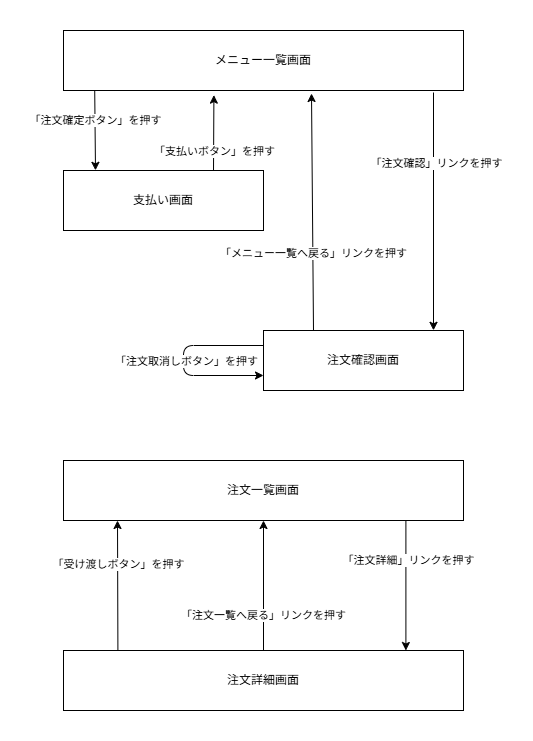

The diagram above was exported from draw.io. Its source (the exported page's mxGraphModel, read from the mxfile embedded in the PNG):
<mxGraphModel dx="822" dy="651" grid="1" gridSize="10" guides="1" tooltips="1" connect="1" arrows="1" fold="1" page="1" pageScale="1" pageWidth="827" pageHeight="1169" background="#ffffff" math="0" shadow="0">
  <root>
    <mxCell id="0" />
    <mxCell id="1" parent="0" />
    <mxCell id="11" style="edgeStyle=none;html=1;exitX=0.078;exitY=0.983;exitDx=0;exitDy=0;entryX=0.16;entryY=-0.003;entryDx=0;entryDy=0;exitPerimeter=0;entryPerimeter=0;" edge="1" parent="1" source="3" target="6">
      <mxGeometry relative="1" as="geometry" />
    </mxCell>
    <mxCell id="13" value="「注文確定ボタン」を押す" style="edgeLabel;html=1;align=center;verticalAlign=middle;resizable=0;points=[];" vertex="1" connectable="0" parent="11">
      <mxGeometry x="-0.0904" relative="1" as="geometry">
        <mxPoint y="-6" as="offset" />
      </mxGeometry>
    </mxCell>
    <mxCell id="15" style="edgeStyle=none;html=1;entryX=0.85;entryY=-0.003;entryDx=0;entryDy=0;entryPerimeter=0;" edge="1" parent="1" target="4">
      <mxGeometry relative="1" as="geometry">
        <mxPoint x="490" y="102" as="sourcePoint" />
      </mxGeometry>
    </mxCell>
    <mxCell id="16" value="「注文確認」リンクを押す" style="edgeLabel;html=1;align=center;verticalAlign=middle;resizable=0;points=[];" vertex="1" connectable="0" parent="15">
      <mxGeometry x="-0.101" y="2" relative="1" as="geometry">
        <mxPoint y="-37" as="offset" />
      </mxGeometry>
    </mxCell>
    <mxCell id="3" value="メニュー一覧画面" style="rounded=0;whiteSpace=wrap;html=1;" vertex="1" parent="1">
      <mxGeometry x="120" y="40" width="400" height="60" as="geometry" />
    </mxCell>
    <mxCell id="18" style="edgeStyle=none;html=1;exitX=0.25;exitY=0;exitDx=0;exitDy=0;entryX=0.62;entryY=1.05;entryDx=0;entryDy=0;entryPerimeter=0;" edge="1" parent="1" source="4" target="3">
      <mxGeometry relative="1" as="geometry" />
    </mxCell>
    <mxCell id="19" value="「メニュー一覧へ戻る」リンクを押す" style="edgeLabel;html=1;align=center;verticalAlign=middle;resizable=0;points=[];" vertex="1" connectable="0" parent="18">
      <mxGeometry x="-0.1367" y="2" relative="1" as="geometry">
        <mxPoint x="2" y="24" as="offset" />
      </mxGeometry>
    </mxCell>
    <mxCell id="4" value="注文確認画面" style="rounded=0;whiteSpace=wrap;html=1;" vertex="1" parent="1">
      <mxGeometry x="320" y="340" width="200" height="60" as="geometry" />
    </mxCell>
    <mxCell id="26" style="edgeStyle=none;html=1;exitX=0.856;exitY=1.003;exitDx=0;exitDy=0;entryX=0.856;entryY=0;entryDx=0;entryDy=0;exitPerimeter=0;entryPerimeter=0;" edge="1" parent="1" source="5" target="21">
      <mxGeometry relative="1" as="geometry" />
    </mxCell>
    <mxCell id="31" value="「注文詳細」リンクを押す" style="edgeLabel;html=1;align=center;verticalAlign=middle;resizable=0;points=[];" vertex="1" connectable="0" parent="26">
      <mxGeometry x="-0.3958" y="2" relative="1" as="geometry">
        <mxPoint as="offset" />
      </mxGeometry>
    </mxCell>
    <mxCell id="5" value="注文一覧画面" style="rounded=0;whiteSpace=wrap;html=1;" vertex="1" parent="1">
      <mxGeometry x="120" y="470" width="400" height="60" as="geometry" />
    </mxCell>
    <mxCell id="6" value="支払い画面" style="rounded=0;whiteSpace=wrap;html=1;" vertex="1" parent="1">
      <mxGeometry x="120" y="180" width="200" height="60" as="geometry" />
    </mxCell>
    <mxCell id="12" style="edgeStyle=none;html=1;exitX=0.75;exitY=0;exitDx=0;exitDy=0;entryX=0.376;entryY=1.077;entryDx=0;entryDy=0;entryPerimeter=0;" edge="1" parent="1" source="6" target="3">
      <mxGeometry relative="1" as="geometry" />
    </mxCell>
    <mxCell id="14" value="「支払いボタン」を押す" style="edgeLabel;html=1;align=center;verticalAlign=middle;resizable=0;points=[];" vertex="1" connectable="0" parent="12">
      <mxGeometry x="-0.3299" relative="1" as="geometry">
        <mxPoint y="5" as="offset" />
      </mxGeometry>
    </mxCell>
    <mxCell id="27" style="edgeStyle=none;html=1;exitX=0.5;exitY=0;exitDx=0;exitDy=0;entryX=0.5;entryY=1;entryDx=0;entryDy=0;" edge="1" parent="1" source="21" target="5">
      <mxGeometry relative="1" as="geometry" />
    </mxCell>
    <mxCell id="30" value="「注文一覧へ戻る」リンクを押す" style="edgeLabel;html=1;align=center;verticalAlign=middle;resizable=0;points=[];" vertex="1" connectable="0" parent="27">
      <mxGeometry x="-0.4523" y="1" relative="1" as="geometry">
        <mxPoint as="offset" />
      </mxGeometry>
    </mxCell>
    <mxCell id="21" value="注文詳細画面" style="rounded=0;whiteSpace=wrap;html=1;" vertex="1" parent="1">
      <mxGeometry x="120" y="660" width="400" height="60" as="geometry" />
    </mxCell>
    <mxCell id="22" style="edgeStyle=none;html=1;exitX=0;exitY=0.25;exitDx=0;exitDy=0;entryX=0;entryY=0.75;entryDx=0;entryDy=0;" edge="1" parent="1" source="4" target="4">
      <mxGeometry relative="1" as="geometry">
        <mxPoint x="320" y="385" as="targetPoint" />
        <Array as="points">
          <mxPoint x="240" y="355" />
          <mxPoint x="240" y="385" />
        </Array>
      </mxGeometry>
    </mxCell>
    <mxCell id="25" value="「注文取消しボタン」を押す" style="edgeLabel;html=1;align=center;verticalAlign=middle;resizable=0;points=[];" vertex="1" connectable="0" parent="22">
      <mxGeometry x="0.0358" y="2" relative="1" as="geometry">
        <mxPoint y="-3" as="offset" />
      </mxGeometry>
    </mxCell>
    <mxCell id="29" style="edgeStyle=none;html=1;exitX=0.136;exitY=-0.003;exitDx=0;exitDy=0;exitPerimeter=0;" edge="1" parent="1" source="21">
      <mxGeometry relative="1" as="geometry">
        <mxPoint x="174" y="530" as="targetPoint" />
      </mxGeometry>
    </mxCell>
    <mxCell id="32" value="「受け渡しボタン」を押す" style="edgeLabel;html=1;align=center;verticalAlign=middle;resizable=0;points=[];" vertex="1" connectable="0" parent="29">
      <mxGeometry x="0.3314" relative="1" as="geometry">
        <mxPoint as="offset" />
      </mxGeometry>
    </mxCell>
  </root>
</mxGraphModel>